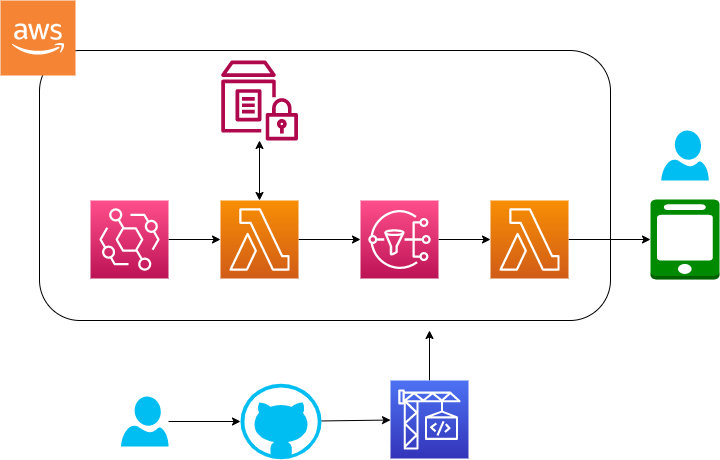

The diagram above was exported from draw.io. Its source (the exported page's mxGraphModel, read from the mxfile embedded in the PNG):
<mxGraphModel dx="1201" dy="488" grid="1" gridSize="10" guides="1" tooltips="1" connect="1" arrows="1" fold="1" page="1" pageScale="1" pageWidth="827" pageHeight="1169" math="0" shadow="0">
  <root>
    <mxCell id="0" />
    <mxCell id="1" parent="0" />
    <mxCell id="21" value="" style="rounded=1;whiteSpace=wrap;html=1;" parent="1" vertex="1">
      <mxGeometry x="79" y="90" width="571" height="270" as="geometry" />
    </mxCell>
    <mxCell id="13" style="edgeStyle=none;html=1;exitX=1;exitY=0.5;exitDx=0;exitDy=0;exitPerimeter=0;entryX=0;entryY=0.5;entryDx=0;entryDy=0;entryPerimeter=0;" parent="1" source="4" target="10" edge="1">
      <mxGeometry relative="1" as="geometry" />
    </mxCell>
    <mxCell id="17" style="edgeStyle=none;html=1;exitX=0.5;exitY=0;exitDx=0;exitDy=0;exitPerimeter=0;strokeColor=default;startArrow=classic;startFill=1;" parent="1" source="4" target="14" edge="1">
      <mxGeometry relative="1" as="geometry" />
    </mxCell>
    <mxCell id="4" value="" style="sketch=0;points=[[0,0,0],[0.25,0,0],[0.5,0,0],[0.75,0,0],[1,0,0],[0,1,0],[0.25,1,0],[0.5,1,0],[0.75,1,0],[1,1,0],[0,0.25,0],[0,0.5,0],[0,0.75,0],[1,0.25,0],[1,0.5,0],[1,0.75,0]];outlineConnect=0;fontColor=#232F3E;gradientColor=#F78E04;gradientDirection=north;fillColor=#D05C17;strokeColor=#ffffff;dashed=0;verticalLabelPosition=bottom;verticalAlign=top;align=center;html=1;fontSize=12;fontStyle=0;aspect=fixed;shape=mxgraph.aws4.resourceIcon;resIcon=mxgraph.aws4.lambda;" parent="1" vertex="1">
      <mxGeometry x="260" y="240" width="78" height="78" as="geometry" />
    </mxCell>
    <mxCell id="5" value="" style="verticalLabelPosition=bottom;html=1;verticalAlign=top;align=center;strokeColor=none;fillColor=#00BEF2;shape=mxgraph.azure.user;" parent="1" vertex="1">
      <mxGeometry x="700.75" y="170" width="47.5" height="50" as="geometry" />
    </mxCell>
    <mxCell id="12" style="edgeStyle=none;html=1;exitX=1;exitY=0.5;exitDx=0;exitDy=0;exitPerimeter=0;" parent="1" source="9" target="4" edge="1">
      <mxGeometry relative="1" as="geometry" />
    </mxCell>
    <mxCell id="9" value="" style="sketch=0;points=[[0,0,0],[0.25,0,0],[0.5,0,0],[0.75,0,0],[1,0,0],[0,1,0],[0.25,1,0],[0.5,1,0],[0.75,1,0],[1,1,0],[0,0.25,0],[0,0.5,0],[0,0.75,0],[1,0.25,0],[1,0.5,0],[1,0.75,0]];outlineConnect=0;fontColor=#232F3E;gradientColor=#FF4F8B;gradientDirection=north;fillColor=#BC1356;strokeColor=#ffffff;dashed=0;verticalLabelPosition=bottom;verticalAlign=top;align=center;html=1;fontSize=12;fontStyle=0;aspect=fixed;shape=mxgraph.aws4.resourceIcon;resIcon=mxgraph.aws4.eventbridge;" parent="1" vertex="1">
      <mxGeometry x="130" y="240" width="78" height="78" as="geometry" />
    </mxCell>
    <mxCell id="25" style="edgeStyle=none;html=1;exitX=1;exitY=0.5;exitDx=0;exitDy=0;exitPerimeter=0;strokeColor=default;startArrow=none;startFill=0;entryX=0;entryY=0.5;entryDx=0;entryDy=0;entryPerimeter=0;" parent="1" source="10" target="23" edge="1">
      <mxGeometry relative="1" as="geometry" />
    </mxCell>
    <mxCell id="10" value="" style="sketch=0;points=[[0,0,0],[0.25,0,0],[0.5,0,0],[0.75,0,0],[1,0,0],[0,1,0],[0.25,1,0],[0.5,1,0],[0.75,1,0],[1,1,0],[0,0.25,0],[0,0.5,0],[0,0.75,0],[1,0.25,0],[1,0.5,0],[1,0.75,0]];outlineConnect=0;fontColor=#232F3E;gradientColor=#FF4F8B;gradientDirection=north;fillColor=#BC1356;strokeColor=#ffffff;dashed=0;verticalLabelPosition=bottom;verticalAlign=top;align=center;html=1;fontSize=12;fontStyle=0;aspect=fixed;shape=mxgraph.aws4.resourceIcon;resIcon=mxgraph.aws4.sns;" parent="1" vertex="1">
      <mxGeometry x="400" y="240" width="78" height="78" as="geometry" />
    </mxCell>
    <mxCell id="14" value="" style="sketch=0;outlineConnect=0;fontColor=#232F3E;gradientColor=none;fillColor=#B0084D;strokeColor=none;dashed=0;verticalLabelPosition=bottom;verticalAlign=top;align=center;html=1;fontSize=12;fontStyle=0;aspect=fixed;pointerEvents=1;shape=mxgraph.aws4.parameter_store;" parent="1" vertex="1">
      <mxGeometry x="260.54" y="100" width="76.92" height="80" as="geometry" />
    </mxCell>
    <mxCell id="19" value="" style="outlineConnect=0;dashed=0;verticalLabelPosition=bottom;verticalAlign=top;align=center;html=1;shape=mxgraph.aws3.mobile_client;fillColor=#008a00;fontColor=#ffffff;strokeColor=#005700;" parent="1" vertex="1">
      <mxGeometry x="690" y="239" width="69" height="80" as="geometry" />
    </mxCell>
    <mxCell id="22" value="" style="outlineConnect=0;dashed=0;verticalLabelPosition=bottom;verticalAlign=top;align=center;html=1;shape=mxgraph.aws3.cloud_2;fillColor=#F58534;gradientColor=none;" parent="1" vertex="1">
      <mxGeometry x="40" y="40" width="75" height="75" as="geometry" />
    </mxCell>
    <mxCell id="26" style="edgeStyle=none;html=1;exitX=1;exitY=0.5;exitDx=0;exitDy=0;exitPerimeter=0;entryX=0;entryY=0.5;entryDx=0;entryDy=0;entryPerimeter=0;strokeColor=default;startArrow=none;startFill=0;" parent="1" source="23" target="19" edge="1">
      <mxGeometry relative="1" as="geometry" />
    </mxCell>
    <mxCell id="23" value="" style="sketch=0;points=[[0,0,0],[0.25,0,0],[0.5,0,0],[0.75,0,0],[1,0,0],[0,1,0],[0.25,1,0],[0.5,1,0],[0.75,1,0],[1,1,0],[0,0.25,0],[0,0.5,0],[0,0.75,0],[1,0.25,0],[1,0.5,0],[1,0.75,0]];outlineConnect=0;fontColor=#232F3E;gradientColor=#F78E04;gradientDirection=north;fillColor=#D05C17;strokeColor=#ffffff;dashed=0;verticalLabelPosition=bottom;verticalAlign=top;align=center;html=1;fontSize=12;fontStyle=0;aspect=fixed;shape=mxgraph.aws4.resourceIcon;resIcon=mxgraph.aws4.lambda;" parent="1" vertex="1">
      <mxGeometry x="530" y="240" width="78" height="78" as="geometry" />
    </mxCell>
    <mxCell id="32" value="" style="edgeStyle=none;html=1;" edge="1" parent="1" source="27" target="29">
      <mxGeometry relative="1" as="geometry" />
    </mxCell>
    <mxCell id="27" value="" style="verticalLabelPosition=bottom;html=1;verticalAlign=top;align=center;strokeColor=none;fillColor=#00BEF2;shape=mxgraph.azure.github_code;pointerEvents=1;" parent="1" vertex="1">
      <mxGeometry x="280" y="423.25" width="81" height="75.5" as="geometry" />
    </mxCell>
    <mxCell id="35" style="edgeStyle=none;html=1;exitX=0.5;exitY=0;exitDx=0;exitDy=0;exitPerimeter=0;" edge="1" parent="1" source="29">
      <mxGeometry relative="1" as="geometry">
        <mxPoint x="469" y="370" as="targetPoint" />
      </mxGeometry>
    </mxCell>
    <mxCell id="29" value="" style="sketch=0;points=[[0,0,0],[0.25,0,0],[0.5,0,0],[0.75,0,0],[1,0,0],[0,1,0],[0.25,1,0],[0.5,1,0],[0.75,1,0],[1,1,0],[0,0.25,0],[0,0.5,0],[0,0.75,0],[1,0.25,0],[1,0.5,0],[1,0.75,0]];outlineConnect=0;fontColor=#232F3E;gradientColor=#4D72F3;gradientDirection=north;fillColor=#3334B9;strokeColor=#ffffff;dashed=0;verticalLabelPosition=bottom;verticalAlign=top;align=center;html=1;fontSize=12;fontStyle=0;aspect=fixed;shape=mxgraph.aws4.resourceIcon;resIcon=mxgraph.aws4.codebuild;" vertex="1" parent="1">
      <mxGeometry x="430" y="420" width="78" height="78" as="geometry" />
    </mxCell>
    <mxCell id="31" value="" style="edgeStyle=none;html=1;" edge="1" parent="1" source="30" target="27">
      <mxGeometry relative="1" as="geometry" />
    </mxCell>
    <mxCell id="30" value="" style="verticalLabelPosition=bottom;html=1;verticalAlign=top;align=center;strokeColor=none;fillColor=#00BEF2;shape=mxgraph.azure.user;" vertex="1" parent="1">
      <mxGeometry x="160.5" y="436" width="47.5" height="50" as="geometry" />
    </mxCell>
  </root>
</mxGraphModel>